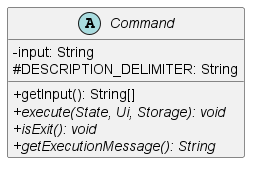

The diagram above was rendered by PlantUML. Its source (embedded in the PNG):
@startuml
'https://plantuml.com/sequence-diagram
skinparam classAttributeIconSize 0
abstract class Command {
    - input: String
    # DESCRIPTION_DELIMITER: String 
    
    + getInput(): String[]
    + {abstract} execute(State, Ui, Storage): void
    + {abstract} isExit(): void
    + {abstract} getExecutionMessage(): String
}
@enduml